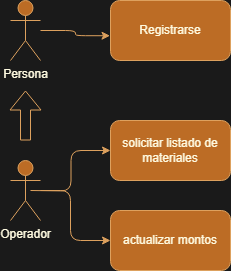

The diagram above was exported from draw.io. Its source (the exported page's mxGraphModel, read from the mxfile embedded in the PNG):
<mxGraphModel dx="995" dy="615" grid="1" gridSize="10" guides="1" tooltips="1" connect="1" arrows="1" fold="1" page="1" pageScale="1" pageWidth="827" pageHeight="1169" background="#1A1A1A" math="0" shadow="0">
  <root>
    <mxCell id="0" />
    <mxCell id="1" parent="0" />
    <mxCell id="9JBbTwRGRQHnodbVDRrB-1" value="Persona" style="shape=umlActor;verticalLabelPosition=bottom;verticalAlign=top;html=1;outlineConnect=0;labelBackgroundColor=none;fillColor=#BC6C25;strokeColor=#DDA15E;fontColor=#FEFAE0;rounded=1;" parent="1" vertex="1">
      <mxGeometry x="100" y="130" width="30" height="60" as="geometry" />
    </mxCell>
    <mxCell id="9JBbTwRGRQHnodbVDRrB-40" style="edgeStyle=orthogonalEdgeStyle;rounded=1;orthogonalLoop=1;jettySize=auto;html=1;entryX=0;entryY=0.5;entryDx=0;entryDy=0;strokeColor=#DDA15E;fontColor=default;fillColor=#BC6C25;labelBackgroundColor=none;" parent="1" target="9JBbTwRGRQHnodbVDRrB-34" edge="1">
      <mxGeometry relative="1" as="geometry">
        <mxPoint x="120" y="320" as="sourcePoint" />
      </mxGeometry>
    </mxCell>
    <mxCell id="9JBbTwRGRQHnodbVDRrB-41" style="edgeStyle=orthogonalEdgeStyle;rounded=1;orthogonalLoop=1;jettySize=auto;html=1;entryX=0;entryY=0.5;entryDx=0;entryDy=0;strokeColor=#DDA15E;fontColor=default;fillColor=#BC6C25;labelBackgroundColor=none;" parent="1" source="9JBbTwRGRQHnodbVDRrB-2" target="9JBbTwRGRQHnodbVDRrB-36" edge="1">
      <mxGeometry relative="1" as="geometry">
        <Array as="points">
          <mxPoint x="160" y="320" />
          <mxPoint x="160" y="370" />
        </Array>
      </mxGeometry>
    </mxCell>
    <mxCell id="9JBbTwRGRQHnodbVDRrB-2" value="Operador" style="shape=umlActor;verticalLabelPosition=bottom;verticalAlign=top;html=1;outlineConnect=0;labelBackgroundColor=none;fillColor=#BC6C25;strokeColor=#DDA15E;fontColor=#FEFAE0;rounded=1;" parent="1" vertex="1">
      <mxGeometry x="100" y="290" width="30" height="60" as="geometry" />
    </mxCell>
    <mxCell id="9JBbTwRGRQHnodbVDRrB-33" value="Registrarse" style="rounded=1;whiteSpace=wrap;html=1;strokeColor=#DDA15E;fontColor=#FEFAE0;fillColor=#BC6C25;labelBackgroundColor=none;" parent="1" vertex="1">
      <mxGeometry x="200" y="130" width="120" height="60" as="geometry" />
    </mxCell>
    <mxCell id="9JBbTwRGRQHnodbVDRrB-34" value="solicitar listado de materiales" style="rounded=1;whiteSpace=wrap;html=1;strokeColor=#DDA15E;fontColor=#FEFAE0;fillColor=#BC6C25;labelBackgroundColor=none;" parent="1" vertex="1">
      <mxGeometry x="200" y="250" width="120" height="60" as="geometry" />
    </mxCell>
    <mxCell id="9JBbTwRGRQHnodbVDRrB-36" value="actualizar montos" style="rounded=1;whiteSpace=wrap;html=1;strokeColor=#DDA15E;fontColor=#FEFAE0;fillColor=#BC6C25;labelBackgroundColor=none;" parent="1" vertex="1">
      <mxGeometry x="200" y="340" width="120" height="60" as="geometry" />
    </mxCell>
    <mxCell id="9JBbTwRGRQHnodbVDRrB-37" style="edgeStyle=orthogonalEdgeStyle;rounded=1;orthogonalLoop=1;jettySize=auto;html=1;entryX=-0.004;entryY=0.587;entryDx=0;entryDy=0;entryPerimeter=0;strokeColor=#DDA15E;fontColor=default;fillColor=#BC6C25;labelBackgroundColor=none;" parent="1" source="9JBbTwRGRQHnodbVDRrB-1" target="9JBbTwRGRQHnodbVDRrB-33" edge="1">
      <mxGeometry relative="1" as="geometry" />
    </mxCell>
    <mxCell id="R9DFFEbTo6ITw2-7La6q-6" value="" style="shape=flexArrow;endArrow=classic;html=1;rounded=1;labelBackgroundColor=none;strokeColor=#DDA15E;fontColor=default;" edge="1" parent="1">
      <mxGeometry width="50" height="50" relative="1" as="geometry">
        <mxPoint x="115" y="270" as="sourcePoint" />
        <mxPoint x="115" y="220" as="targetPoint" />
      </mxGeometry>
    </mxCell>
  </root>
</mxGraphModel>